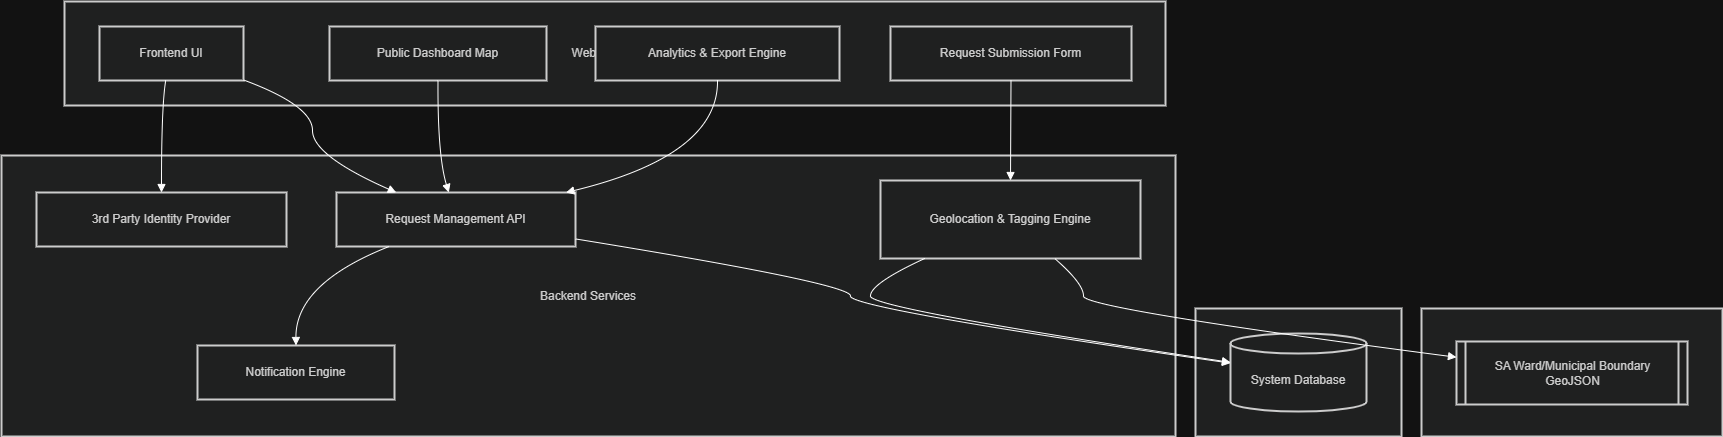

The diagram above was exported from draw.io. Its source (the exported page's mxGraphModel, read from the mxfile embedded in the PNG):
<mxGraphModel dx="1976" dy="1144" grid="1" gridSize="10" guides="1" tooltips="1" connect="1" arrows="1" fold="1" page="1" pageScale="1" pageWidth="850" pageHeight="1100" math="0" shadow="0">
  <root>
    <mxCell id="0" />
    <mxCell id="1" parent="0" />
    <mxCell id="FXuReM2sd_P-NeEycqW9-1" parent="1" style="whiteSpace=wrap;strokeWidth=2;fillColor=light-dark(#eeeeee,#1f2020);strokeColor=light-dark(#999999,#cccccc);fontColor=light-dark(#333333,#cccccc);" value="Database" vertex="1">
      <mxGeometry height="128" width="206" x="1214" y="327" as="geometry" />
    </mxCell>
    <mxCell id="FXuReM2sd_P-NeEycqW9-2" parent="1" style="whiteSpace=wrap;strokeWidth=2;fillColor=light-dark(#eeeeee,#1f2020);strokeColor=light-dark(#999999,#cccccc);fontColor=light-dark(#333333,#cccccc);" value="External Data Source" vertex="1">
      <mxGeometry height="128" width="301" x="1440" y="327" as="geometry" />
    </mxCell>
    <mxCell id="FXuReM2sd_P-NeEycqW9-3" parent="1" style="whiteSpace=wrap;strokeWidth=2;fillColor=light-dark(#eeeeee,#1f2020);strokeColor=light-dark(#999999,#cccccc);fontColor=light-dark(#333333,#cccccc);" value="Backend Services" vertex="1">
      <mxGeometry height="281" width="1174" x="20" y="174" as="geometry" />
    </mxCell>
    <mxCell id="FXuReM2sd_P-NeEycqW9-4" parent="1" style="whiteSpace=wrap;strokeWidth=2;fillColor=light-dark(#eeeeee,#1f2020);strokeColor=light-dark(#999999,#cccccc);fontColor=light-dark(#333333,#cccccc);" value="Web Application" vertex="1">
      <mxGeometry height="104" width="1101" x="83" y="20" as="geometry" />
    </mxCell>
    <mxCell id="FXuReM2sd_P-NeEycqW9-5" parent="1" style="whiteSpace=wrap;strokeWidth=2;fillColor=light-dark(#eeeeee,#1f2020);strokeColor=light-dark(#999999,#cccccc);fontColor=light-dark(#333333,#cccccc);" value="Frontend UI" vertex="1">
      <mxGeometry height="54" width="144" x="118" y="45" as="geometry" />
    </mxCell>
    <mxCell id="FXuReM2sd_P-NeEycqW9-6" parent="1" style="whiteSpace=wrap;strokeWidth=2;fillColor=light-dark(#eeeeee,#1f2020);strokeColor=light-dark(#999999,#cccccc);fontColor=light-dark(#333333,#cccccc);" value="Public Dashboard Map" vertex="1">
      <mxGeometry height="54" width="217" x="348" y="45" as="geometry" />
    </mxCell>
    <mxCell id="FXuReM2sd_P-NeEycqW9-7" parent="1" style="whiteSpace=wrap;strokeWidth=2;fillColor=light-dark(#eeeeee,#1f2020);strokeColor=light-dark(#999999,#cccccc);fontColor=light-dark(#333333,#cccccc);" value="Request Submission Form" vertex="1">
      <mxGeometry height="54" width="241" x="909" y="45" as="geometry" />
    </mxCell>
    <mxCell id="FXuReM2sd_P-NeEycqW9-8" parent="1" style="whiteSpace=wrap;strokeWidth=2;fillColor=light-dark(#eeeeee,#1f2020);strokeColor=light-dark(#999999,#cccccc);fontColor=light-dark(#333333,#cccccc);" value="Analytics &amp; Export Engine" vertex="1">
      <mxGeometry height="54" width="244" x="614" y="45" as="geometry" />
    </mxCell>
    <mxCell id="FXuReM2sd_P-NeEycqW9-9" parent="1" style="whiteSpace=wrap;strokeWidth=2;fillColor=light-dark(#eeeeee,#1f2020);strokeColor=light-dark(#999999,#cccccc);fontColor=light-dark(#333333,#cccccc);" value="3rd Party Identity Provider" vertex="1">
      <mxGeometry height="54" width="250" x="55" y="211" as="geometry" />
    </mxCell>
    <mxCell id="FXuReM2sd_P-NeEycqW9-10" parent="1" style="whiteSpace=wrap;strokeWidth=2;fillColor=light-dark(#eeeeee,#1f2020);strokeColor=light-dark(#999999,#cccccc);fontColor=light-dark(#333333,#cccccc);" value="Request Management API" vertex="1">
      <mxGeometry height="54" width="239" x="355" y="211" as="geometry" />
    </mxCell>
    <mxCell id="FXuReM2sd_P-NeEycqW9-11" parent="1" style="whiteSpace=wrap;strokeWidth=2;fillColor=light-dark(#eeeeee,#1f2020);strokeColor=light-dark(#999999,#cccccc);fontColor=light-dark(#333333,#cccccc);" value="Notification Engine" vertex="1">
      <mxGeometry height="54" width="197" x="216" y="364" as="geometry" />
    </mxCell>
    <mxCell id="FXuReM2sd_P-NeEycqW9-12" parent="1" style="whiteSpace=wrap;strokeWidth=2;fillColor=light-dark(#eeeeee,#1f2020);strokeColor=light-dark(#999999,#cccccc);fontColor=light-dark(#333333,#cccccc);" value="Geolocation &amp; Tagging Engine" vertex="1">
      <mxGeometry height="78" width="260" x="899" y="199" as="geometry" />
    </mxCell>
    <mxCell id="FXuReM2sd_P-NeEycqW9-13" parent="1" style="strokeWidth=2;shape=process;whiteSpace=wrap;size=0.04;fillColor=light-dark(#eeeeee,#1f2020);strokeColor=light-dark(#999999,#cccccc);fontColor=light-dark(#333333,#cccccc);" value="SA Ward/Municipal Boundary GeoJSON" vertex="1">
      <mxGeometry height="63" width="231" x="1475" y="360" as="geometry" />
    </mxCell>
    <mxCell id="FXuReM2sd_P-NeEycqW9-14" parent="1" style="shape=cylinder3;boundedLbl=1;backgroundOutline=1;size=10;strokeWidth=2;whiteSpace=wrap;fillColor=light-dark(#eeeeee,#1f2020);strokeColor=light-dark(#999999,#cccccc);fontColor=light-dark(#333333,#cccccc);" value="System Database" vertex="1">
      <mxGeometry height="78" width="136" x="1249" y="352" as="geometry" />
    </mxCell>
    <mxCell id="FXuReM2sd_P-NeEycqW9-15" edge="1" parent="1" source="FXuReM2sd_P-NeEycqW9-5" style="curved=1;startArrow=none;endArrow=block;exitX=0.46;exitY=1;entryX=0.5;entryY=0;rounded=0;" target="FXuReM2sd_P-NeEycqW9-9" value="">
      <mxGeometry relative="1" as="geometry">
        <Array as="points">
          <mxPoint x="180" y="124" />
        </Array>
      </mxGeometry>
    </mxCell>
    <mxCell id="FXuReM2sd_P-NeEycqW9-16" edge="1" parent="1" source="FXuReM2sd_P-NeEycqW9-5" style="curved=1;startArrow=none;endArrow=block;exitX=1;exitY=0.99;entryX=0.25;entryY=0;rounded=0;" target="FXuReM2sd_P-NeEycqW9-10" value="">
      <mxGeometry relative="1" as="geometry">
        <Array as="points">
          <mxPoint x="331" y="124" />
          <mxPoint x="331" y="174" />
        </Array>
      </mxGeometry>
    </mxCell>
    <mxCell id="FXuReM2sd_P-NeEycqW9-17" edge="1" parent="1" source="FXuReM2sd_P-NeEycqW9-6" style="curved=1;startArrow=none;endArrow=block;exitX=0.5;exitY=1;entryX=0.47;entryY=0;rounded=0;" target="FXuReM2sd_P-NeEycqW9-10" value="">
      <mxGeometry relative="1" as="geometry">
        <Array as="points">
          <mxPoint x="456" y="174" />
        </Array>
      </mxGeometry>
    </mxCell>
    <mxCell id="FXuReM2sd_P-NeEycqW9-18" edge="1" parent="1" source="FXuReM2sd_P-NeEycqW9-7" style="curved=1;startArrow=none;endArrow=block;exitX=0.5;exitY=1;entryX=0.5;entryY=0;rounded=0;" target="FXuReM2sd_P-NeEycqW9-12" value="">
      <mxGeometry relative="1" as="geometry">
        <Array as="points" />
      </mxGeometry>
    </mxCell>
    <mxCell id="FXuReM2sd_P-NeEycqW9-19" edge="1" parent="1" source="FXuReM2sd_P-NeEycqW9-8" style="curved=1;startArrow=none;endArrow=block;exitX=0.5;exitY=1;entryX=0.96;entryY=0;rounded=0;" target="FXuReM2sd_P-NeEycqW9-10" value="">
      <mxGeometry relative="1" as="geometry">
        <Array as="points">
          <mxPoint x="737" y="174" />
        </Array>
      </mxGeometry>
    </mxCell>
    <mxCell id="FXuReM2sd_P-NeEycqW9-20" edge="1" parent="1" source="FXuReM2sd_P-NeEycqW9-10" style="curved=1;startArrow=none;endArrow=block;exitX=1;exitY=0.86;entryX=0;entryY=0.38;rounded=0;" target="FXuReM2sd_P-NeEycqW9-14" value="">
      <mxGeometry relative="1" as="geometry">
        <Array as="points">
          <mxPoint x="869" y="302" />
          <mxPoint x="869" y="327" />
        </Array>
      </mxGeometry>
    </mxCell>
    <mxCell id="FXuReM2sd_P-NeEycqW9-21" edge="1" parent="1" source="FXuReM2sd_P-NeEycqW9-10" style="curved=1;startArrow=none;endArrow=block;exitX=0.22;exitY=1;entryX=0.5;entryY=0;rounded=0;" target="FXuReM2sd_P-NeEycqW9-11" value="">
      <mxGeometry relative="1" as="geometry">
        <Array as="points">
          <mxPoint x="314" y="302" />
        </Array>
      </mxGeometry>
    </mxCell>
    <mxCell id="FXuReM2sd_P-NeEycqW9-22" edge="1" parent="1" source="FXuReM2sd_P-NeEycqW9-12" style="curved=1;startArrow=none;endArrow=block;exitX=0.67;exitY=1;entryX=0;entryY=0.25;rounded=0;" target="FXuReM2sd_P-NeEycqW9-13" value="">
      <mxGeometry relative="1" as="geometry">
        <Array as="points">
          <mxPoint x="1102" y="302" />
          <mxPoint x="1102" y="327" />
        </Array>
      </mxGeometry>
    </mxCell>
    <mxCell id="FXuReM2sd_P-NeEycqW9-23" edge="1" parent="1" source="FXuReM2sd_P-NeEycqW9-12" style="curved=1;startArrow=none;endArrow=block;exitX=0.17;exitY=1;entryX=0;entryY=0.37;rounded=0;" target="FXuReM2sd_P-NeEycqW9-14" value="">
      <mxGeometry relative="1" as="geometry">
        <Array as="points">
          <mxPoint x="889" y="302" />
          <mxPoint x="889" y="327" />
        </Array>
      </mxGeometry>
    </mxCell>
  </root>
</mxGraphModel>